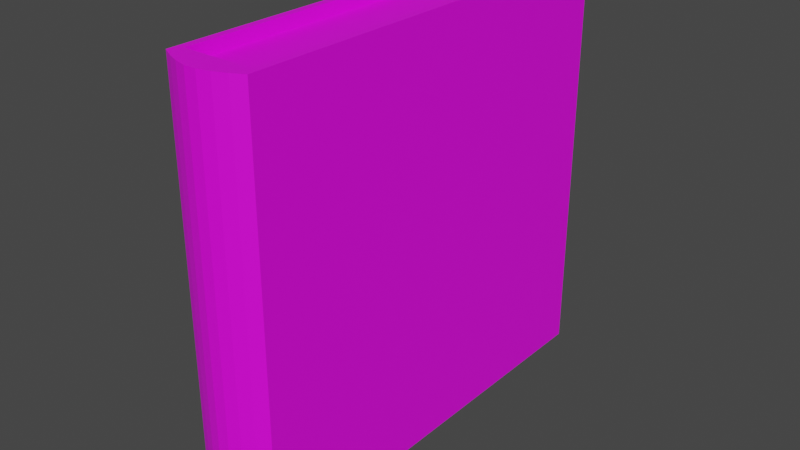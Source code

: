 # Source: Book01.blend  (saved by Blender 2.80.75; exported with 4.5.12 LTS)
import bpy
from mathutils import Matrix  # noqa: F401  (used for matrix-valued properties, if any)

bpy.ops.wm.read_factory_settings(use_empty=True)
scene = bpy.context.scene
scene.name = 'Scene'

# ---- collections
col_collection = bpy.data.collections.new('Collection'); scene.collection.children.link(col_collection)

# ---- images (referenced by path relative to the original .blend; pixels are not part of the script)
import os
ASSET_DIR = os.environ.get("B2B_ASSET_DIR", "")  # directory of the original .blend (textures are referenced by path, not embedded)
HERE = os.path.dirname(os.path.abspath(__file__))  # packed textures are extracted next to this script under _unpacked/

def load_image(name, relpath, width, height, colorspace="sRGB"):
    """Load a texture the original file referenced (path relative to the .blend, or extracted next to this script)."""
    p = next((c for c in (os.path.join(HERE, relpath), os.path.join(ASSET_DIR, relpath)) if relpath and os.path.exists(c)), "")
    if p:
        img = bpy.data.images.load(p, check_existing=True)
        img.name = name
    else:  # same state as the original file: an image datablock whose file is absent (Cycles renders it pink)
        img = bpy.data.images.new(name, width, height)
        img.source = "FILE"
        img.filepath = "//" + (relpath or name)
    img.colorspace_settings.name = colorspace
    return img
img_t_book_psd = load_image('T_Book.psd', 'T_Book.psd', 1024, 1024, 'sRGB')

# ---- materials (node trees are filled in below, after node groups)
mat_material_001 = bpy.data.materials.new('Material.001')
mat_material_001.use_transparent_shadow = False

# ---- material node trees
mat_material_001.use_nodes = True; mat_material_001.node_tree.nodes.clear()
_N = mat_material_001.node_tree.nodes; _L = mat_material_001.node_tree.links
n0 = _N.new('ShaderNodeOutputMaterial'); n0.name = 'Material Output'; n0.location = (300, 300)
n1 = _N.new('ShaderNodeBsdfPrincipled'); n1.name = 'Principled BSDF'; n1.location = (10, 300)
n1.distribution = 'GGX'
n1.subsurface_method = 'BURLEY'
n1.inputs[3].default_value = 1.45
n1.inputs[27].default_value = (0.0, 0.0, 0.0, 1.0)
n1.inputs[28].default_value = 1.0
n2 = _N.new('ShaderNodeTexImage'); n2.name = 'Image Texture'; n2.location = (-270, 197)
n2.image = img_t_book_psd
_L.new(n1.outputs[0], n0.inputs[0])
_L.new(n2.outputs[0], n1.inputs[0])
n0.is_active_output = True

# ---- world
world_world = bpy.data.worlds.new('World'); scene.world = world_world
world_world.use_nodes = True; world_world.node_tree.nodes.clear()
_N = world_world.node_tree.nodes; _L = world_world.node_tree.links
n0 = _N.new('ShaderNodeOutputWorld'); n0.name = 'World Output'; n0.location = (300, 300)
n1 = _N.new('ShaderNodeBackground'); n1.name = 'Background'; n1.location = (10, 300)
n1.inputs[0].default_value = (0.05088, 0.05088, 0.05088, 1.0)
_L.new(n1.outputs[0], n0.inputs[0])
n0.is_active_output = True
world_world.color = (0.05088, 0.05088, 0.05088)
world_world.use_sun_shadow = False
world_world.sun_shadow_jitter_overblur = 0.0

# ---- meshes
me_cube_001 = bpy.data.meshes.new('Cube.001')
me_cube_001.from_pydata([(-1.0, -1.0, -1.0), (-1.0, -1.0, 1.0), (-1.0, 1.0, -1.0), (-1.0, 1.0, 1.0), (1.0, -1.0, -1.0), (1.0, -1.0, 1.0), (1.0, 1.0, -1.0), (1.0, 1.0, 1.0), (-0.8307, 1.0, -1.0), (-0.8307, -1.0, -1.0), (-0.8307, -1.0, 1.0), (-0.8307, 1.0, 1.0), (0.8307, 1.0, -1.0), (0.8307, 1.0, 1.0), (0.8307, -1.0, -1.0), (0.8307, -1.0, 1.0), (-0.7858, 0.9459, -0.9459), (-0.7858, -0.9801, -0.9459), (-0.7858, -0.991, 0.9459), (-0.7858, 0.9459, 0.9459), (0.7858, 0.9459, -0.9459), (0.7858, 0.9459, 0.9459), (0.7858, -0.9801, -0.9459), (0.7858, -0.991, 0.9459), (-1.0, -1.05, -1.0), (-1.0, -1.05, 1.0), (1.0, -1.05, 1.0), (1.0, -1.05, -1.0), (-0.7143, -1.0, -1.0), (-0.4286, -1.0, -1.0), (-0.1429, -1.0, -1.0), (0.1429, -1.0, -1.0), (0.4286, -1.0, -1.0), (0.7143, -1.0, -1.0), (0.7143, -1.0, 1.0), (0.4286, -1.0, 1.0), (0.1429, -1.0, 1.0), (-0.1429, -1.0, 1.0), (-0.4286, -1.0, 1.0), (-0.7143, -1.0, 1.0), (-0.5934, -1.0, -1.0), (-0.356, -1.0, -1.0), (-0.1187, -1.0, -1.0), (0.1187, -1.0, -1.0), (0.356, -1.0, -1.0), (0.5934, -1.0, -1.0), (0.5934, -1.0, 1.0), (0.356, -1.0, 1.0), (0.1187, -1.0, 1.0), (-0.1187, -1.0, 1.0), (-0.356, -1.0, 1.0), (-0.5934, -1.0, 1.0), (0.5613, 0.9459, -0.9459), (0.3368, 0.9459, -0.9459), (0.1123, 0.9459, -0.9459), (-0.1123, 0.9459, -0.9459), (-0.3368, 0.9459, -0.9459), (-0.5613, 0.9459, -0.9459), (-0.5613, 0.9459, 0.9459), (-0.3368, 0.9459, 0.9459), (-0.1123, 0.9459, 0.9459), (0.1123, 0.9459, 0.9459), (0.3368, 0.9459, 0.9459), (0.5613, 0.9459, 0.9459), (-0.5613, -0.9801, -0.9459), (-0.3368, -0.9801, -0.9459), (-0.1123, -0.9801, -0.9459), (0.1123, -0.9801, -0.9459), (0.3368, -0.9801, -0.9459), (0.5613, -0.9801, -0.9459), (0.5613, -0.991, 0.9459), (0.3368, -0.991, 0.9459), (0.1123, -0.991, 0.9459), (-0.1123, -0.991, 0.9459), (-0.3368, -0.991, 0.9459), (-0.5613, -0.991, 0.9459), (-0.7143, -1.08, -1.0), (-0.4286, -1.104, -1.0), (-0.1429, -1.118, -1.0), (0.1429, -1.118, -1.0), (0.4286, -1.104, -1.0), (0.7143, -1.08, -1.0), (0.7143, -1.08, 1.0), (0.4286, -1.104, 1.0), (0.1429, -1.118, 1.0), (-0.1429, -1.118, 1.0), (-0.4286, -1.104, 1.0), (-0.7143, -1.08, 1.0)], [], [(0, 1, 3, 2), (6, 4, 14, 12), (6, 7, 5, 4), (39, 1, 25, 87), (0, 2, 8, 9), (34, 5, 15, 46), (8, 11, 19, 16), (12, 14, 22, 20), (40, 9, 17, 64), (2, 3, 11, 8), (28, 0, 9, 40), (5, 7, 13, 15), (7, 6, 12, 13), (3, 1, 10, 11), (52, 63, 21, 20), (52, 20, 22, 69), (58, 19, 18, 75), (9, 8, 16, 17), (46, 15, 23, 70), (15, 13, 21, 23), (13, 12, 20, 21), (11, 10, 18, 19), (76, 87, 25, 24), (4, 5, 26, 27), (1, 0, 24, 25), (33, 4, 27, 81), (0, 28, 76, 24), (28, 29, 77, 76), (29, 30, 78, 77), (30, 31, 79, 78), (31, 32, 80, 79), (32, 33, 81, 80), (27, 26, 82, 81), (81, 82, 83, 80), (80, 83, 84, 79), (79, 84, 85, 78), (78, 85, 86, 77), (77, 86, 87, 76), (10, 51, 75, 18), (51, 50, 74, 75), (50, 49, 73, 74), (49, 48, 72, 73), (48, 47, 71, 72), (47, 46, 70, 71), (21, 63, 70, 23), (63, 62, 71, 70), (62, 61, 72, 71), (61, 60, 73, 72), (60, 59, 74, 73), (59, 58, 75, 74), (16, 57, 64, 17), (57, 56, 65, 64), (56, 55, 66, 65), (55, 54, 67, 66), (54, 53, 68, 67), (53, 52, 69, 68), (16, 19, 58, 57), (57, 58, 59, 56), (56, 59, 60, 55), (55, 60, 61, 54), (54, 61, 62, 53), (53, 62, 63, 52), (4, 33, 45, 14), (33, 32, 44, 45), (32, 31, 43, 44), (31, 30, 42, 43), (30, 29, 41, 42), (29, 28, 40, 41), (14, 45, 69, 22), (45, 44, 68, 69), (44, 43, 67, 68), (43, 42, 66, 67), (42, 41, 65, 66), (41, 40, 64, 65), (1, 39, 51, 10), (39, 38, 50, 51), (38, 37, 49, 50), (37, 36, 48, 49), (36, 35, 47, 48), (35, 34, 46, 47), (5, 34, 82, 26), (34, 35, 83, 82), (35, 36, 84, 83), (36, 37, 85, 84), (37, 38, 86, 85), (38, 39, 87, 86)])
_uv = me_cube_001.uv_layers.new(name='UVMap')
_uv.uv.foreach_set('vector', [0.0766, 0.3132, 0.3266, 0.3132, 0.3266, 0.5632, 0.0766, 0.5632, 0.375, 0.5, 0.375, 0.75, 0.375, 0.75, 0.375, 0.5, 0.375, 0.5, 0.625, 0.5, 0.625, 0.75, 0.375, 0.75, 0.625, 0.9643, 0.625, 1.0, 0.625, 1.0, 0.625, 0.9643, 0.0766, 0.3132, 0.0766, 0.5632, 0.3957, 0.3781, 0.4164, 0.3548, 0.625, 0.7857, 0.625, 0.75, 0.625, 0.75, 0.625, 0.7933, 0.3957, 0.3781, 0.6457, 0.3781, 0.6457, 0.3781, 0.3957, 0.3781, 0.375, 0.5, 0.375, 0.75, 0.375, 0.75, 0.375, 0.5, 0.375, 0.9567, 0.375, 1.0, 0.375, 1.0, 0.375, 0.9643, 0.0766, 0.5632, 0.3266, 0.5632, 0.6457, 0.3781, 0.3957, 0.3781, 0.375, 0.9643, 0.375, 1.0, 0.375, 1.0, 0.375, 0.9567, 0.625, 0.75, 0.625, 0.5, 0.625, 0.5, 0.625, 0.75, 0.625, 0.5, 0.375, 0.5, 0.375, 0.5, 0.625, 0.5, 0.3266, 0.5632, 0.3266, 0.3132, 0.7659, 0.3998, 0.6457, 0.3781, 0.457, 0.08904, 0.5595, 0.08904, 0.5595, 0.1037, 0.457, 0.1037, 0.4424, 0.1037, 0.457, 0.1037, 0.457, 0.2062, 0.4424, 0.2062, 0.6474, 0.1037, 0.662, 0.1037, 0.662, 0.2062, 0.6474, 0.2062, 0.4164, 0.3548, 0.3957, 0.3781, 0.3957, 0.3781, 0.5159, 0.3998, 0.625, 0.7933, 0.625, 0.75, 0.625, 0.75, 0.625, 0.7857, 0.625, 0.75, 0.625, 0.5, 0.625, 0.5, 0.625, 0.75, 0.625, 0.5, 0.375, 0.5, 0.375, 0.5, 0.625, 0.5, 0.6457, 0.3781, 0.7659, 0.3998, 0.6664, 0.3548, 0.6457, 0.3781, 0.375, 0.9643, 0.625, 0.9643, 0.625, 1.0, 0.375, 1.0, 0.375, 0.75, 0.625, 0.75, 0.625, 0.75, 0.375, 0.75, 0.3266, 0.3132, 0.0766, 0.3132, 0.1139, 0.4154, 0.3639, 0.4154, 0.375, 0.7857, 0.375, 0.75, 0.375, 0.75, 0.375, 0.7857, 0.375, 1.0, 0.375, 0.9643, 0.375, 0.9643, 0.375, 1.0, 0.375, 0.9643, 0.375, 0.9286, 0.375, 0.9286, 0.375, 0.9643, 0.375, 0.9286, 0.375, 0.8929, 0.375, 0.8929, 0.375, 0.9286, 0.375, 0.8929, 0.375, 0.8571, 0.375, 0.8571, 0.375, 0.8929, 0.375, 0.8571, 0.375, 0.8214, 0.375, 0.8214, 0.375, 0.8571, 0.375, 0.8214, 0.375, 0.7857, 0.375, 0.7857, 0.375, 0.8214, 0.375, 0.75, 0.625, 0.75, 0.625, 0.7857, 0.375, 0.7857, 0.375, 0.7857, 0.625, 0.7857, 0.625, 0.8214, 0.375, 0.8214, 0.375, 0.8214, 0.625, 0.8214, 0.625, 0.8571, 0.375, 0.8571, 0.375, 0.8571, 0.625, 0.8571, 0.625, 0.8929, 0.375, 0.8929, 0.375, 0.8929, 0.625, 0.8929, 0.625, 0.9286, 0.375, 0.9286, 0.375, 0.9286, 0.625, 0.9286, 0.625, 0.9643, 0.375, 0.9643, 0.625, 1.0, 0.625, 0.9643, 0.625, 0.9643, 0.625, 1.0, 0.625, 0.9643, 0.625, 0.9286, 0.625, 0.9286, 0.625, 0.9643, 0.625, 0.9286, 0.625, 0.8929, 0.625, 0.8929, 0.625, 0.9286, 0.625, 0.8929, 0.625, 0.8587, 0.625, 0.8571, 0.625, 0.8929, 0.625, 0.8587, 0.625, 0.826, 0.625, 0.8214, 0.625, 0.8571, 0.625, 0.826, 0.625, 0.7933, 0.625, 0.7857, 0.625, 0.8214, 0.5595, 0.1037, 0.5742, 0.1037, 0.5742, 0.2062, 0.5595, 0.2062, 0.5742, 0.1037, 0.5888, 0.1037, 0.5888, 0.2062, 0.5742, 0.2062, 0.5888, 0.1037, 0.6035, 0.1037, 0.6035, 0.2062, 0.5888, 0.2062, 0.6035, 0.1037, 0.6181, 0.1037, 0.6181, 0.2062, 0.6035, 0.2062, 0.6181, 0.1037, 0.6328, 0.1037, 0.6328, 0.2062, 0.6181, 0.2062, 0.6328, 0.1037, 0.6474, 0.1037, 0.6474, 0.2062, 0.6328, 0.2062, 0.3545, 0.1037, 0.3692, 0.1037, 0.3692, 0.2062, 0.3545, 0.2062, 0.3692, 0.1037, 0.3838, 0.1037, 0.3838, 0.2062, 0.3692, 0.2062, 0.3838, 0.1037, 0.3985, 0.1037, 0.3985, 0.2062, 0.3838, 0.2062, 0.3985, 0.1037, 0.4131, 0.1037, 0.4131, 0.2062, 0.3985, 0.2062, 0.4131, 0.1037, 0.4278, 0.1037, 0.4278, 0.2062, 0.4131, 0.2062, 0.4278, 0.1037, 0.4424, 0.1037, 0.4424, 0.2062, 0.4278, 0.2062, 0.4529, 0.008102, 0.5554, 0.008102, 0.5554, 0.02275, 0.4529, 0.02274, 0.4529, 0.02274, 0.5554, 0.02275, 0.5595, 0.03047, 0.457, 0.03047, 0.457, 0.03047, 0.5595, 0.03047, 0.5595, 0.04511, 0.457, 0.04511, 0.457, 0.04511, 0.5595, 0.04511, 0.5595, 0.05975, 0.457, 0.05975, 0.457, 0.05975, 0.5595, 0.05975, 0.5595, 0.07439, 0.457, 0.07439, 0.457, 0.07439, 0.5595, 0.07439, 0.5595, 0.08904, 0.457, 0.08904, 0.375, 0.75, 0.375, 0.7857, 0.375, 0.7857, 0.375, 0.75, 0.375, 0.7857, 0.375, 0.8214, 0.375, 0.8214, 0.375, 0.7857, 0.375, 0.8214, 0.375, 0.8571, 0.375, 0.8571, 0.375, 0.8214, 0.375, 0.8571, 0.375, 0.8929, 0.375, 0.8913, 0.375, 0.8571, 0.375, 0.8929, 0.375, 0.9286, 0.375, 0.924, 0.375, 0.8913, 0.375, 0.9286, 0.375, 0.9643, 0.375, 0.9567, 0.375, 0.924, 0.375, 0.75, 0.375, 0.7857, 0.375, 0.7857, 0.375, 0.75, 0.375, 0.7857, 0.375, 0.8214, 0.375, 0.8214, 0.375, 0.7857, 0.375, 0.8214, 0.375, 0.8571, 0.375, 0.8571, 0.375, 0.8214, 0.375, 0.8571, 0.375, 0.8913, 0.375, 0.8929, 0.375, 0.8571, 0.375, 0.8913, 0.375, 0.924, 0.375, 0.9286, 0.375, 0.8929, 0.375, 0.924, 0.375, 0.9567, 0.375, 0.9643, 0.375, 0.9286, 0.625, 1.0, 0.625, 0.9643, 0.625, 0.9643, 0.625, 1.0, 0.625, 0.9643, 0.625, 0.9286, 0.625, 0.9286, 0.625, 0.9643, 0.625, 0.9286, 0.625, 0.8929, 0.625, 0.8929, 0.625, 0.9286, 0.625, 0.8929, 0.625, 0.8571, 0.625, 0.8587, 0.625, 0.8929, 0.625, 0.8571, 0.625, 0.8214, 0.625, 0.826, 0.625, 0.8587, 0.625, 0.8214, 0.625, 0.7857, 0.625, 0.7933, 0.625, 0.826, 0.625, 0.75, 0.625, 0.7857, 0.625, 0.7857, 0.625, 0.75, 0.625, 0.7857, 0.625, 0.8214, 0.625, 0.8214, 0.625, 0.7857, 0.625, 0.8214, 0.625, 0.8571, 0.625, 0.8571, 0.625, 0.8214, 0.625, 0.8571, 0.625, 0.8929, 0.625, 0.8929, 0.625, 0.8571, 0.625, 0.8929, 0.625, 0.9286, 0.625, 0.9286, 0.625, 0.8929, 0.625, 0.9286, 0.625, 0.9643, 0.625, 0.9643, 0.625, 0.9286])
me_cube_001.materials.append(mat_material_001)
me_cube_001.use_remesh_preserve_volume = False
me_cube_001.use_remesh_preserve_attributes = False
me_cube_001.use_mirror_vertex_groups = False
me_cube_001.update()

# ---- objects
ob_cube = bpy.data.objects.new('Cube', me_cube_001)

# ---- transforms, parenting, visibility, modifiers, constraints
ob_cube.location = (0.0, 0.0, 0.0)
ob_cube.scale = (0.3217, 1.616, 1.599)
ob_cube.lineart.crease_threshold = 0.0

# ---- collection membership
col_collection.objects.link(ob_cube)

# ---- scene / render settings (as saved in the file)
scene.frame_start = 1; scene.frame_end = 250; scene.frame_set(1)
scene.render.engine = 'BLENDER_EEVEE_NEXT'
scene.cycles.use_denoising = False
scene.cycles.samples = 128
scene.cycles.sampling_pattern = 'TABULATED_SOBOL'
scene.cycles.use_adaptive_sampling = False
scene.cycles.use_light_tree = False
scene.view_settings.view_transform = 'Filmic'
bpy.context.view_layer.update()

# ---- added for rendering (the .blend has no active camera and no usable light): camera, sun
cam_auto = bpy.data.cameras.new('AutoCamera')
cam_auto.lens = 50.0
cam_auto.sensor_width = 36.0
cam_auto.clip_end = 1000.0
ob_auto_camera = bpy.data.objects.new('AutoCamera', cam_auto)
scene.collection.objects.link(ob_auto_camera)
ob_auto_camera.location = (4.37397, -5.34406, 3.49918)
ob_auto_camera.rotation_euler = (1.09748, -7.21219e-08, 0.694738)
scene.camera = ob_auto_camera
light_auto_sun = bpy.data.lights.new('AutoSun', 'SUN')
light_auto_sun.energy = 3.0
light_auto_sun.angle = 0.0523599
ob_auto_sun = bpy.data.objects.new('AutoSun', light_auto_sun)
scene.collection.objects.link(ob_auto_sun)
ob_auto_sun.rotation_euler = (0.872665, 0.174533, 0.523599)
bpy.context.view_layer.update()
